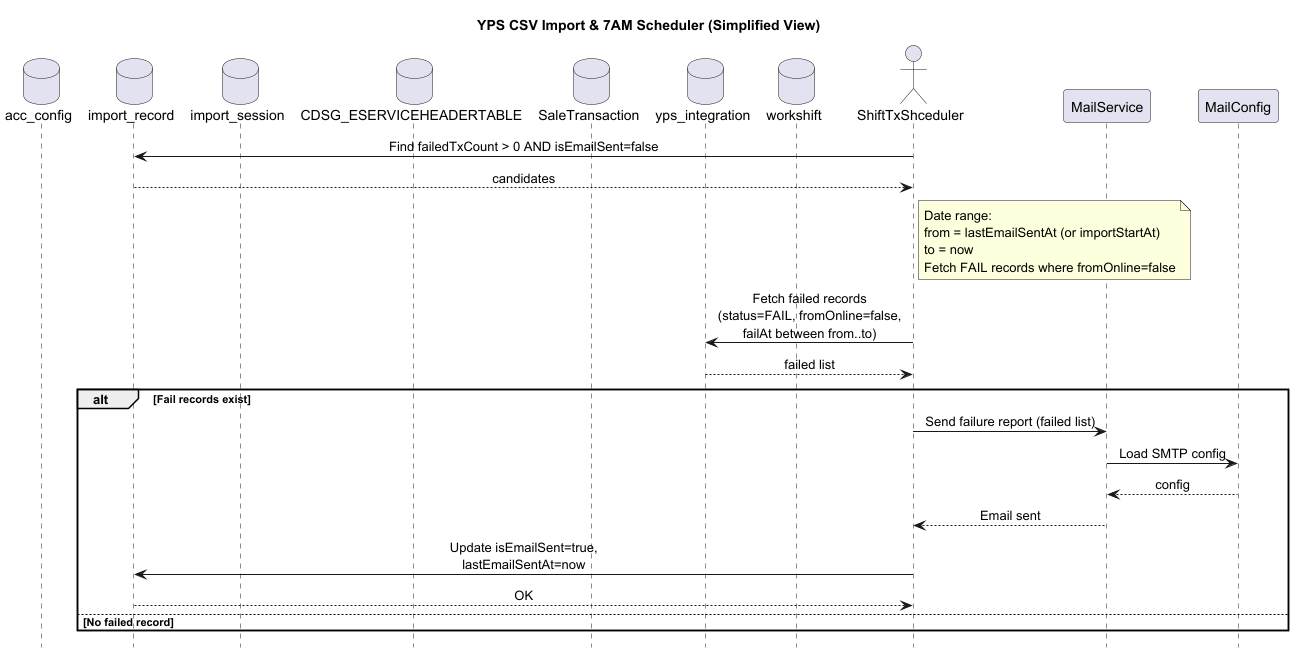

The diagram above was rendered by PlantUML. Its source (embedded in the PNG):
@startuml
title YPS CSV Import & 7AM Scheduler (Simplified View)

hide footbox
skinparam sequenceMessageAlign center


database acc_config as fsc
database import_record as IR

database import_session as IS

database CDSG_ESERVICEHEADERTABLE as SH
database SaleTransaction as ST

database yps_integration as YPS
database workshift as WT

actor "ShiftTxShceduler" as SCH
participant MailService as MAIL
participant MailConfig as MC

SCH -> IR: Find failedTxCount > 0 AND isEmailSent=false
IR --> SCH: candidates


note right of SCH
Date range:
from = lastEmailSentAt (or importStartAt)
to = now
Fetch FAIL records where fromOnline=false
end note

SCH -> YPS: Fetch failed records\n(status=FAIL, fromOnline=false,\nfailAt between from..to)
YPS --> SCH: failed list

alt Fail records exist
    SCH -> MAIL: Send failure report (failed list)
    MAIL -> MC: Load SMTP config
    MC --> MAIL: config
    MAIL --> SCH: Email sent

    SCH -> IR: Update isEmailSent=true,\nlastEmailSentAt=now
    IR --> SCH: OK
else No failed record
    note right: No email sent
end
@enduml